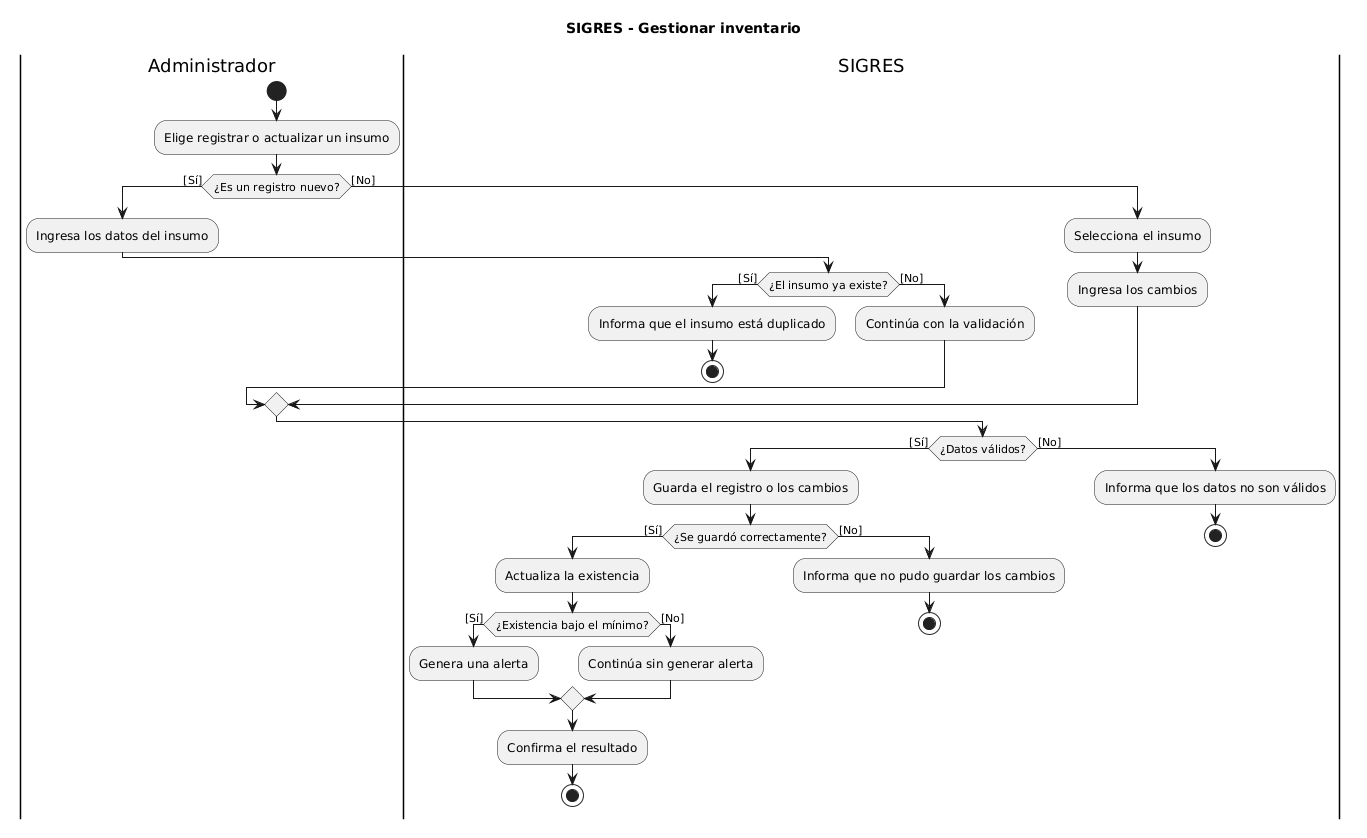

The diagram above was rendered by PlantUML. Its source (embedded in the PNG):
@startuml
title SIGRES - Gestionar inventario

|Administrador|
start
:Elige registrar o actualizar un insumo;
if (¿Es un registro nuevo?) then ([Sí])
  :Ingresa los datos del insumo;
  |SIGRES|
  if (¿El insumo ya existe?) then ([Sí])
    :Informa que el insumo está duplicado;
    stop
  else ([No])
    :Continúa con la validación;
  endif
else ([No])
  :Selecciona el insumo;
  :Ingresa los cambios;
  |SIGRES|
endif

if (¿Datos válidos?) then ([Sí])
  :Guarda el registro o los cambios;
  if (¿Se guardó correctamente?) then ([Sí])
    :Actualiza la existencia;
    if (¿Existencia bajo el mínimo?) then ([Sí])
      :Genera una alerta;
    else ([No])
      :Continúa sin generar alerta;
    endif
    :Confirma el resultado;
    stop
  else ([No])
    :Informa que no pudo guardar los cambios;
    stop
  endif
else ([No])
  :Informa que los datos no son válidos;
  stop
endif
@enduml